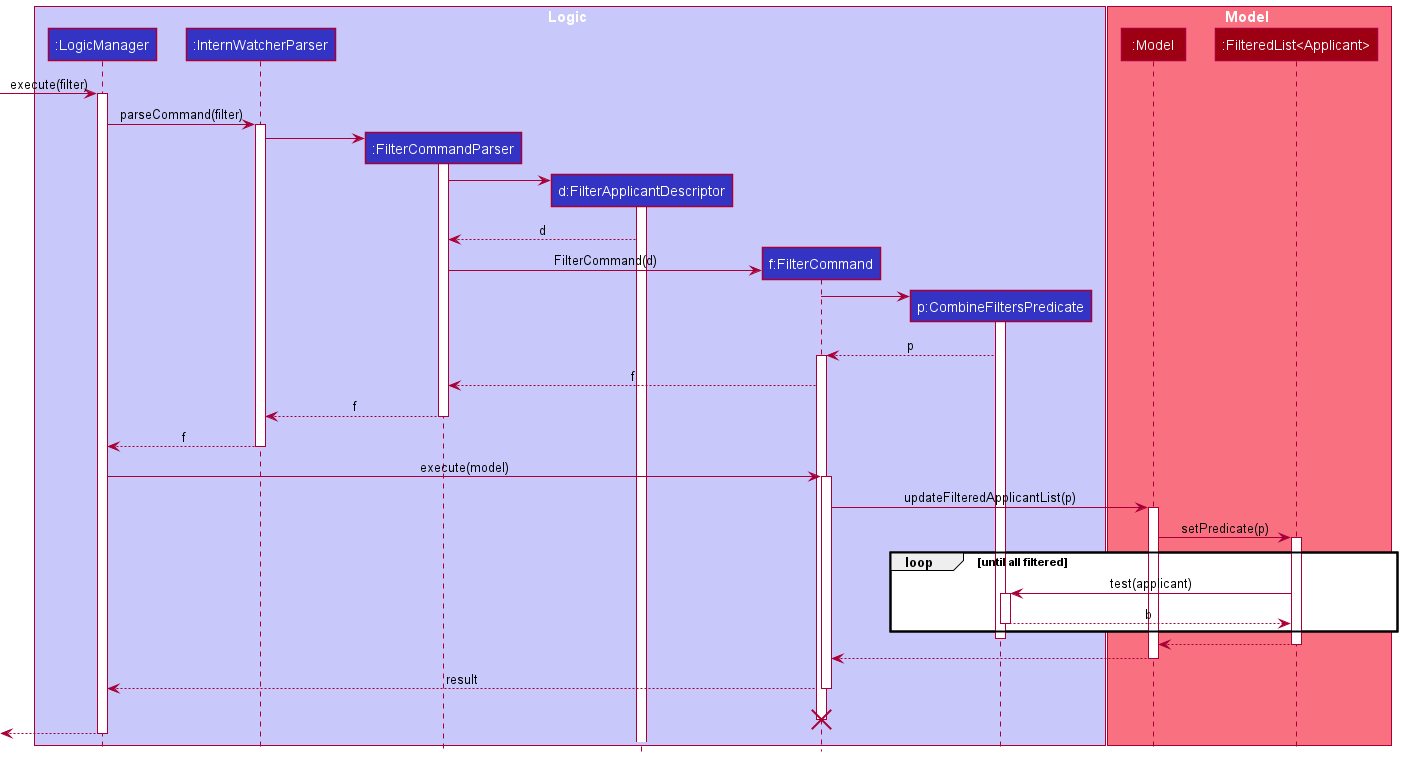

The diagram above was rendered by PlantUML. Its source (embedded in the PNG):
@startuml
!include style.puml
'https://plantuml.com/sequence-diagram


box Logic LOGIC_COLOR_T1
participant ":LogicManager" as LogicManager LOGIC_COLOR
participant ":InternWatcherParser" as InternWatcherParser LOGIC_COLOR
participant ":FilterCommandParser" as FilterCommandParser LOGIC_COLOR
participant "d:FilterApplicantDescriptor" as FilterApplicantDescriptor LOGIC_COLOR
participant "f:FilterCommand" as FilterCommand LOGIC_COLOR
participant "p:CombineFiltersPredicate" as CombineFiltersPredicate LOGIC_COLOR
end box

box Model MODEL_COLOR_T1
participant ":Model" as Model MODEL_COLOR
participant ":FilteredList<Applicant>" as filteredApplicants MODEL_COLOR
end box
[-> LogicManager : execute(filter)
activate LogicManager

LogicManager -> InternWatcherParser : parseCommand(filter)
activate InternWatcherParser

create FilterCommandParser
InternWatcherParser -> FilterCommandParser
activate FilterCommandParser

create FilterApplicantDescriptor
FilterCommandParser -> FilterApplicantDescriptor
activate FilterApplicantDescriptor

FilterApplicantDescriptor --> FilterCommandParser : d

create FilterCommand
FilterCommandParser -> FilterCommand  : FilterCommand(d)

create CombineFiltersPredicate
FilterCommand -> CombineFiltersPredicate
activate CombineFiltersPredicate
CombineFiltersPredicate --> FilterCommand : p


activate FilterCommand

FilterCommand --> FilterCommandParser : f

FilterCommandParser --> InternWatcherParser : f
deactivate FilterCommandParser

InternWatcherParser --> LogicManager : f
deactivate InternWatcherParser

LogicManager -> FilterCommand : execute(model)
activate FilterCommand

FilterCommand -> Model : updateFilteredApplicantList(p)
activate Model

Model -> filteredApplicants : setPredicate(p)
activate filteredApplicants

loop until all filtered
filteredApplicants ->  CombineFiltersPredicate : test(applicant)
activate CombineFiltersPredicate

CombineFiltersPredicate --> filteredApplicants : b
deactivate CombineFiltersPredicate
end

deactivate CombineFiltersPredicate


filteredApplicants --> Model
deactivate filteredApplicants

Model --> FilterCommand
deactivate Model

FilterCommand --> LogicManager : result
deactivate FilterCommand
FilterCommand -[hidden]-> LogicManager : result
destroy FilterCommand

[<--LogicManager
deactivate LogicManager
@enduml